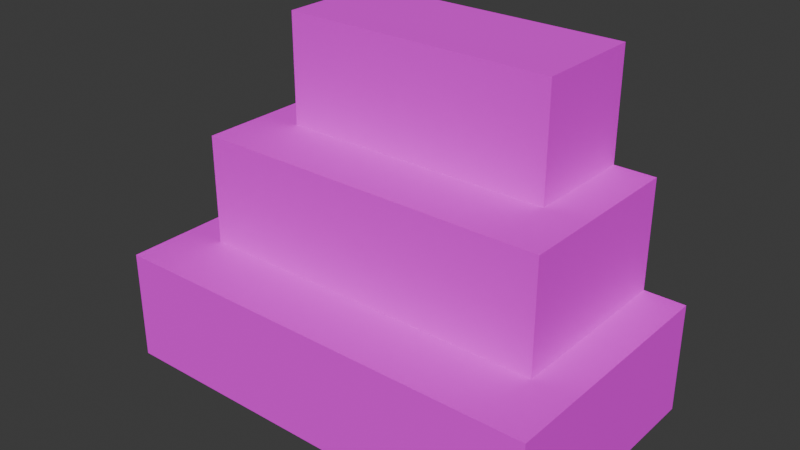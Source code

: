 # Source: altar3.blend  (saved by Blender 5.2.45; exported with 4.5.12 LTS)
import bpy
from mathutils import Matrix  # noqa: F401  (used for matrix-valued properties, if any)

bpy.ops.wm.read_factory_settings(use_empty=True)
scene = bpy.context.scene
scene.name = 'Scene'

# ---- collections
col_collection = bpy.data.collections.new('Collection'); scene.collection.children.link(col_collection)

# ---- images (referenced by path relative to the original .blend; pixels are not part of the script)
import os
ASSET_DIR = os.environ.get("B2B_ASSET_DIR", "")  # directory of the original .blend (textures are referenced by path, not embedded)
HERE = os.path.dirname(os.path.abspath(__file__))  # packed textures are extracted next to this script under _unpacked/

def load_image(name, relpath, width, height, colorspace="sRGB"):
    """Load a texture the original file referenced (path relative to the .blend, or extracted next to this script)."""
    p = next((c for c in (os.path.join(HERE, relpath), os.path.join(ASSET_DIR, relpath)) if relpath and os.path.exists(c)), "")
    if p:
        img = bpy.data.images.load(p, check_existing=True)
        img.name = name
    else:  # same state as the original file: an image datablock whose file is absent (Cycles renders it pink)
        img = bpy.data.images.new(name, width, height)
        img.source = "FILE"
        img.filepath = "//" + (relpath or name)
    img.colorspace_settings.name = colorspace
    return img
img_altar3_provisional_png = load_image('altar3_provisional.png', 'altar3_provisional.png', 1024, 1024, 'sRGB')

# ---- materials (node trees are filled in below, after node groups)
mat_altar3 = bpy.data.materials.new('altar3')

# ---- material node trees
mat_altar3.use_nodes = True; mat_altar3.node_tree.nodes.clear()
_N = mat_altar3.node_tree.nodes; _L = mat_altar3.node_tree.links
n0 = _N.new('ShaderNodeBsdfPrincipled'); n0.name = 'BSDF Principista'; n0.location = (-200, 100)
n0.inputs[2].default_value = 0.9
n0.inputs[10].default_value = 0.005
n1 = _N.new('ShaderNodeOutputMaterial'); n1.name = 'Material'; n1.location = (200, 100)
n2 = _N.new('ShaderNodeTexImage'); n2.name = 'Imagen'; n2.location = (0, 0)
n2.image = img_altar3_provisional_png
_L.new(n0.outputs[0], n1.inputs[0])
_L.new(n2.outputs[0], n0.inputs[0])
n1.is_active_output = True

# ---- world
world_world = bpy.data.worlds.new('World'); scene.world = world_world
world_world.use_nodes = True; world_world.node_tree.nodes.clear()
_N = world_world.node_tree.nodes; _L = world_world.node_tree.links
n0 = _N.new('ShaderNodeOutputWorld'); n0.name = 'World Output'; n0.location = (200, 100)
n1 = _N.new('ShaderNodeBackground'); n1.name = 'Background'; n1.location = (-200, 100)
n1.inputs[0].default_value = (0.05088, 0.05088, 0.05088, 1.0)
_L.new(n1.outputs[0], n0.inputs[0])
n0.is_active_output = True
world_world.color = (0.05088, 0.05088, 0.05088)
world_world.sun_shadow_jitter_overblur = 0.0

# ---- meshes
me_altar3 = bpy.data.meshes.new('altar3')
me_altar3.from_pydata([(-0.8, -0.45, 0.0), (-0.8, -0.45, 0.4), (-0.8, 0.45, 0.0), (-0.8, 0.45, 0.4), (0.8, -0.45, 0.0), (0.8, -0.45, 0.4), (0.8, 0.45, 0.0), (0.8, 0.45, 0.4), (-0.65, -0.2, 0.4), (-0.65, -0.2, 0.8), (-0.65, 0.45, 0.4), (-0.65, 0.45, 0.8), (0.65, -0.2, 0.4), (0.65, -0.2, 0.8), (0.65, 0.45, 0.4), (0.65, 0.45, 0.8), (-0.5, 0.05, 0.8), (-0.5, 0.05, 1.2), (-0.5, 0.45, 0.8), (-0.5, 0.45, 1.2), (0.5, 0.05, 0.8), (0.5, 0.05, 1.2), (0.5, 0.45, 0.8), (0.5, 0.45, 1.2)], [], [(0, 1, 3, 2), (2, 3, 7, 6), (6, 7, 5, 4), (4, 5, 1, 0), (2, 6, 4, 0), (7, 3, 1, 5), (8, 9, 11, 10), (10, 11, 15, 14), (14, 15, 13, 12), (12, 13, 9, 8), (10, 14, 12, 8), (15, 11, 9, 13), (16, 17, 19, 18), (18, 19, 23, 22), (22, 23, 21, 20), (20, 21, 17, 16), (18, 22, 20, 16), (23, 19, 17, 21)])
_uv = me_altar3.uv_layers.new(name='Float2')
_uv.uv.foreach_set('vector', [-0.45, 0.0, -0.45, 0.4, 0.45, 0.4, 0.45, 0.0, -0.8, 0.0, -0.8, 0.4, 0.8, 0.4, 0.8, 0.0, 0.45, 0.0, 0.45, 0.4, -0.45, 0.4, -0.45, 0.0, 0.8, 0.0, 0.8, 0.4, -0.8, 0.4, -0.8, 0.0, -0.8, 0.45, 0.8, 0.45, 0.8, -0.45, -0.8, -0.45, 0.8, 0.45, -0.8, 0.45, -0.8, -0.45, 0.8, -0.45, -0.2, 0.4, -0.2, 0.8, 0.45, 0.8, 0.45, 0.4, -0.65, 0.4, -0.65, 0.8, 0.65, 0.8, 0.65, 0.4, 0.45, 0.4, 0.45, 0.8, -0.2, 0.8, -0.2, 0.4, 0.65, 0.4, 0.65, 0.8, -0.65, 0.8, -0.65, 0.4, -0.65, 0.45, 0.65, 0.45, 0.65, -0.2, -0.65, -0.2, 0.65, 0.45, -0.65, 0.45, -0.65, -0.2, 0.65, -0.2, 0.05, 0.8, 0.05, 1.2, 0.45, 1.2, 0.45, 0.8, -0.5, 0.8, -0.5, 1.2, 0.5, 1.2, 0.5, 0.8, 0.45, 0.8, 0.45, 1.2, 0.05, 1.2, 0.05, 0.8, 0.5, 0.8, 0.5, 1.2, -0.5, 1.2, -0.5, 0.8, -0.5, 0.45, 0.5, 0.45, 0.5, 0.05, -0.5, 0.05, 0.5, 0.45, -0.5, 0.45, -0.5, 0.05, 0.5, 0.05])
me_altar3.materials.append(mat_altar3)
me_altar3.update()

# ---- objects
ob_altar3 = bpy.data.objects.new('altar3', me_altar3)

# ---- transforms, parenting, visibility, modifiers, constraints
ob_altar3.location = (0.0, 0.0, 0.0)

# ---- collection membership
scene.collection.objects.link(ob_altar3)

# ---- scene / render settings (as saved in the file)
scene.frame_start = 1; scene.frame_end = 250; scene.frame_set(1)
scene.render.engine = 'BLENDER_EEVEE_NEXT'
scene.render.bake_bias = 0.0
scene.render.bake_samples = 0
scene.render.compositor_device = 'GPU'
scene.eevee.use_volume_custom_range = False
scene.eevee.fast_gi_thickness_near = 0.1
scene.eevee.fast_gi_thickness_far = 0.0
scene.eevee.ray_tracing_options.screen_trace_thickness = 0.1
bpy.context.view_layer.update()

# ---- added for rendering (the .blend has no active camera and no usable light): camera, sun
cam_auto = bpy.data.cameras.new('AutoCamera')
cam_auto.lens = 50.0
cam_auto.sensor_width = 36.0
cam_auto.clip_end = 1000.0
ob_auto_camera = bpy.data.objects.new('AutoCamera', cam_auto)
scene.collection.objects.link(ob_auto_camera)
ob_auto_camera.location = (2.02918, -2.43501, 2.22334)
ob_auto_camera.rotation_euler = (1.09748, -7.21219e-08, 0.694738)
scene.camera = ob_auto_camera
light_auto_sun = bpy.data.lights.new('AutoSun', 'SUN')
light_auto_sun.energy = 3.0
light_auto_sun.angle = 0.0523599
ob_auto_sun = bpy.data.objects.new('AutoSun', light_auto_sun)
scene.collection.objects.link(ob_auto_sun)
ob_auto_sun.rotation_euler = (0.872665, 0.174533, 0.523599)
bpy.context.view_layer.update()

